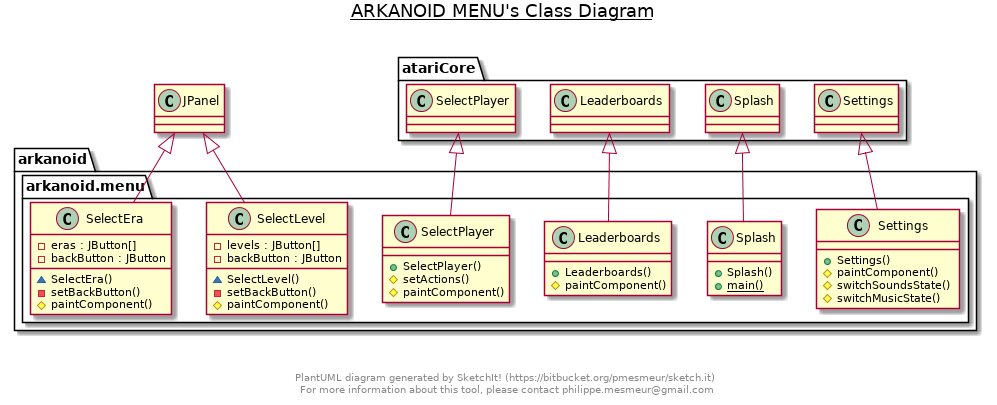

The diagram above was rendered by PlantUML. Its source (embedded in the PNG):
@startuml
title __ARKANOID MENU's Class Diagram__\n

  package arkanoid {
    package arkanoid.menu {
      class Leaderboards {
          + Leaderboards()
          # paintComponent()
      }
    }
  }
  

  package arkanoid {
    package arkanoid.menu {
      class SelectEra {
          - eras : JButton[]
          - backButton : JButton
          ~ SelectEra()
          - setBackButton()
          # paintComponent()
      }
    }
  }
  

  package arkanoid {
    package arkanoid.menu {
      class SelectLevel {
          - levels : JButton[]
          - backButton : JButton
          ~ SelectLevel()
          - setBackButton()
          # paintComponent()
      }
    }
  }
  

  package arkanoid {
    package arkanoid.menu {
      class SelectPlayer {
          + SelectPlayer()
          # setActions()
          # paintComponent()
      }
    }
  }
  

  package arkanoid {
    package arkanoid.menu {
      class Settings {
          + Settings()
          # paintComponent()
          # switchSoundsState()
          # switchMusicState()
      }
    }
  }
  

  package arkanoid {
    package arkanoid.menu {
      class Splash {
          + Splash()
          {static} + main()
      }
    }
  }
  

  Leaderboards -up-|> atariCore.Leaderboards
  SelectEra -up-|> JPanel
  SelectLevel -up-|> JPanel
  SelectPlayer -up-|> atariCore.SelectPlayer
  Settings -up-|> atariCore.Settings
  Splash -up-|> atariCore.Splash


center footer


PlantUML diagram generated by SketchIt! (https://bitbucket.org/pmesmeur/sketch.it)
For more information about this tool, please contact philippe.mesmeur@gmail.com
endfooter
@enduml